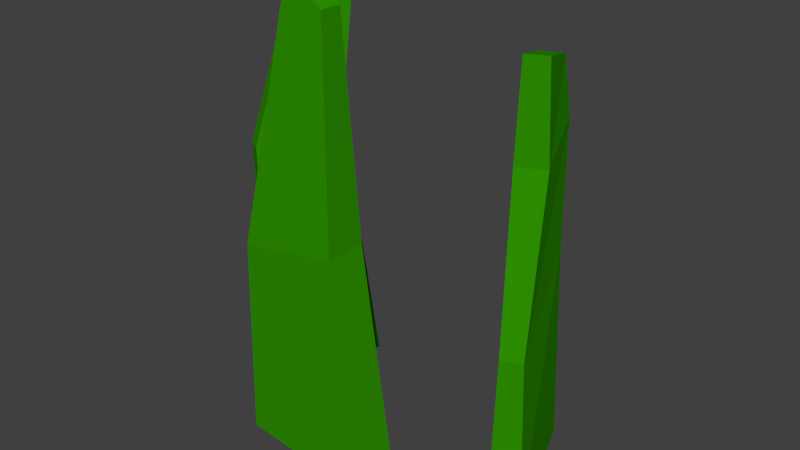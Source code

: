 # Source: grass2.blend  (saved by Blender 2.76.0; exported with 4.5.12 LTS)
import bpy
from mathutils import Matrix  # noqa: F401  (used for matrix-valued properties, if any)

bpy.ops.wm.read_factory_settings(use_empty=True)
scene = bpy.context.scene
scene.name = 'Scene'

# ---- collections
col_collection_1 = bpy.data.collections.new('Collection 1'); scene.collection.children.link(col_collection_1)

# ---- materials (node trees are filled in below, after node groups)
mat_material = bpy.data.materials.new('Material')
mat_material.alpha_threshold = 0.0
mat_material.use_transparent_shadow = False
mat_material.diffuse_color = (0.02827, 0.2957, 0.0, 1.0)
mat_material.roughness = 0.5
mat_material.specular_intensity = 0.0

# ---- material node trees

# ---- world
world_world = bpy.data.worlds.new('World'); scene.world = world_world
world_world.color = (0.05088, 0.05088, 0.05088)
world_world.use_sun_shadow = False
world_world.sun_shadow_jitter_overblur = 0.0
world_world.cycles.sampling_method = 'MANUAL'
world_world.cycles.sample_map_resolution = 256

# ---- meshes
me_cube_002 = bpy.data.meshes.new('Cube.002')
me_cube_002.from_pydata([(-0.443, 0.208, -0.2946), (-0.3494, 0.2138, 0.3544), (-0.443, 0.2521, -0.2946), (-0.3494, 0.244, 0.3544), (-0.2277, 0.208, -0.3187), (-0.2976, 0.2138, 0.3216), (-0.2277, 0.2521, -0.3187), (-0.2976, 0.244, 0.3216), (-0.426, 0.1999, -0.001227), (-0.426, 0.2578, -0.001227), (-0.2843, 0.2579, 0.02498), (-0.2843, 0.1998, 0.02498), (-0.1644, 0.4569, -0.3035), (-0.1345, 0.3935, 0.2658), (-0.1231, 0.4723, -0.3035), (-0.1066, 0.4051, 0.2658), (-0.0948, 0.2714, -0.3003), (-0.106, 0.3175, 0.2875), (-0.05355, 0.2868, -0.3003), (-0.07819, 0.3294, 0.2875), (-0.1463, 0.4046, 0.01532), (-0.1038, 0.4209, 0.01531), (-0.06023, 0.2843, -0.06757), (-0.08809, 0.2738, -0.06757), (-0.1467, 0.4063, 0.1872), (-0.1059, 0.4229, 0.1872), (-0.07419, 0.3341, 0.1557), (-0.1118, 0.3188, 0.1557), (-0.4402, 0.4552, -0.27), (-0.4559, 0.4314, 0.3228), (-0.415, 0.439, -0.27), (-0.4306, 0.416, 0.3228), (-0.5165, 0.33, -0.2735), (-0.488, 0.379, 0.3482), (-0.4909, 0.3145, -0.2735), (-0.4625, 0.3634, 0.3482), (-0.4527, 0.4347, -0.08082), (-0.4291, 0.4182, -0.08075), (-0.5012, 0.2998, -0.07596), (-0.5248, 0.3142, -0.07596), (-0.4658, 0.4074, 0.05447), (-0.4459, 0.3953, 0.05447), (-0.5057, 0.2971, 0.07755), (-0.5251, 0.3089, 0.07755)], [], [(8, 9, 2, 0), (9, 10, 6, 2), (10, 11, 4, 6), (11, 8, 0, 4), (0, 2, 6, 4), (5, 7, 3, 1), (5, 1, 8, 11), (7, 5, 11, 10), (3, 7, 10, 9), (1, 3, 9, 8), (20, 21, 14, 12), (21, 22, 18, 14), (22, 23, 16, 18), (23, 20, 12, 16), (12, 14, 18, 16), (17, 19, 15, 13), (27, 24, 20, 23), (26, 27, 23, 22), (25, 26, 22, 21), (24, 25, 21, 20), (13, 15, 25, 24), (15, 19, 26, 25), (19, 17, 27, 26), (17, 13, 24, 27), (36, 37, 30, 28), (37, 38, 34, 30), (38, 39, 32, 34), (39, 36, 28, 32), (28, 30, 34, 32), (33, 35, 31, 29), (43, 40, 36, 39), (42, 43, 39, 38), (41, 42, 38, 37), (40, 41, 37, 36), (29, 31, 41, 40), (31, 35, 42, 41), (35, 33, 43, 42), (33, 29, 40, 43)])
me_cube_002.materials.append(mat_material)
me_cube_002.use_remesh_preserve_volume = False
me_cube_002.use_remesh_preserve_attributes = False
me_cube_002.use_mirror_vertex_groups = False
me_cube_002.update()

# ---- objects
ob_cube = bpy.data.objects.new('Cube', me_cube_002)

# ---- transforms, parenting, visibility, modifiers, constraints
ob_cube.location = (0.3846, 0.0803, 0.08199)
ob_cube.lineart.crease_threshold = 0.0

# ---- collection membership
col_collection_1.objects.link(ob_cube)

# ---- scene / render settings (as saved in the file)
scene.frame_start = 1; scene.frame_end = 250; scene.frame_set(1)
scene.render.engine = 'BLENDER_EEVEE_NEXT'
scene.render.resolution_percentage = 50
scene.render.dither_intensity = 0.0
scene.cycles.use_denoising = False
scene.cycles.samples = 10
scene.cycles.sampling_pattern = 'TABULATED_SOBOL'
scene.cycles.light_sampling_threshold = 0.0
scene.cycles.use_adaptive_sampling = False
scene.cycles.use_light_tree = False
scene.cycles.blur_glossy = 0.0
scene.cycles.pixel_filter_type = 'GAUSSIAN'
scene.cycles.sample_clamp_indirect = 0.0
scene.view_settings.view_transform = 'Standard'
bpy.context.view_layer.update()

# ---- added for rendering (the .blend has no active camera and no usable light): camera, sun
cam_auto = bpy.data.cameras.new('AutoCamera')
cam_auto.lens = 50.0
cam_auto.sensor_width = 36.0
cam_auto.clip_end = 1000.0
ob_auto_camera = bpy.data.objects.new('AutoCamera', cam_auto)
scene.collection.objects.link(ob_auto_camera)
ob_auto_camera.location = (0.896403, -0.544907, 0.740728)
ob_auto_camera.rotation_euler = (1.09748, -7.21219e-08, 0.694738)
scene.camera = ob_auto_camera
light_auto_sun = bpy.data.lights.new('AutoSun', 'SUN')
light_auto_sun.energy = 3.0
light_auto_sun.angle = 0.0523599
ob_auto_sun = bpy.data.objects.new('AutoSun', light_auto_sun)
scene.collection.objects.link(ob_auto_sun)
ob_auto_sun.rotation_euler = (0.872665, 0.174533, 0.523599)
bpy.context.view_layer.update()
